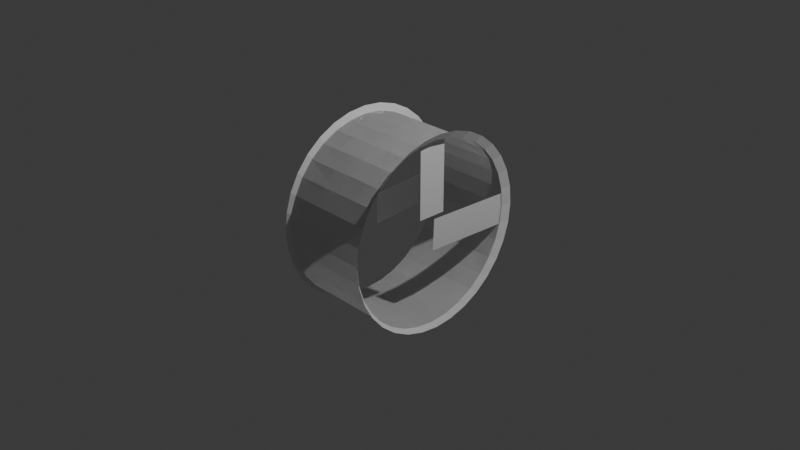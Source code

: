 # Source: untitled.blend  (saved by Blender 4.2.66; exported with 4.5.12 LTS)
import bpy
from mathutils import Matrix  # noqa: F401  (used for matrix-valued properties, if any)

bpy.ops.wm.read_factory_settings(use_empty=True)
scene = bpy.context.scene
scene.name = 'Scene'

# ---- collections
col_collection = bpy.data.collections.new('Collection'); scene.collection.children.link(col_collection)

# ---- world
world_world = bpy.data.worlds.new('World'); scene.world = world_world
world_world.use_nodes = True; world_world.node_tree.nodes.clear()
_N = world_world.node_tree.nodes; _L = world_world.node_tree.links
n0 = _N.new('ShaderNodeOutputWorld'); n0.name = 'World Output'; n0.location = (300, 300)
n1 = _N.new('ShaderNodeBackground'); n1.name = 'Background'; n1.location = (10, 300)
n1.inputs[0].default_value = (0.05088, 0.05088, 0.05088, 1.0)
_L.new(n1.outputs[0], n0.inputs[0])
n0.is_active_output = True
world_world.color = (0.05088, 0.05088, 0.05088)
world_world.sun_shadow_jitter_overblur = 0.0

# ---- cameras
cam_camera = bpy.data.cameras.new('Camera')
cam_camera.clip_end = 100.0
cam_camera.ortho_scale = 7.314

# ---- lights
light_light = bpy.data.lights.new('Light', 'POINT')
light_light.energy = 1000.0
light_light.shadow_soft_size = 0.1

# ---- meshes
me_cylinder = bpy.data.meshes.new('Cylinder')
me_cylinder.from_pydata([(1.895e-08, 0.9987, 0.5655), (0.1948, 0.9795, 0.5655), (0.3822, 0.9227, 0.5655), (0.5548, 0.8304, 0.5655), (0.7062, 0.7062, 0.5655), (0.8304, 0.5548, 0.5655), (0.9227, 0.3822, 0.5655), (0.9795, 0.1948, 0.5655), (0.9987, 2.451e-12, 0.5655), (0.9795, -0.1948, 0.5655), (0.9227, -0.3822, 0.5655), (0.8304, -0.5548, 0.5655), (0.7062, -0.7062, 0.5655), (0.5548, -0.8304, 0.5655), (0.3822, -0.9227, 0.5655), (0.1948, -0.9795, 0.5655), (1.895e-08, -0.9987, 0.5655), (-0.1948, -0.9795, 0.5655), (-0.3822, -0.9227, 0.5655), (-0.5548, -0.8304, 0.5655), (-0.7062, -0.7062, 0.5655), (-0.8304, -0.5548, 0.5655), (-0.9227, -0.3822, 0.5655), (-0.9795, -0.1948, 0.5655), (-0.9987, 2.451e-12, 0.5655), (-0.9795, 0.1948, 0.5655), (-0.9227, 0.3822, 0.5655), (-0.8304, 0.5548, 0.5655), (-0.7062, 0.7062, 0.5655), (-0.5548, 0.8304, 0.5655), (-0.3822, 0.9227, 0.5655), (-0.1948, 0.9795, 0.5655), (1.481e-09, 0.9987, 0.04376), (0.1948, 0.9795, 0.04376), (0.3822, 0.9227, 0.04376), (0.5548, 0.8304, 0.04376), (0.7062, 0.7062, 0.04376), (0.8304, 0.5548, 0.04376), (0.9227, 0.3822, 0.04376), (0.9795, 0.1948, 0.04376), (0.9987, 2.451e-12, 0.04376), (0.9795, -0.1948, 0.04376), (0.9227, -0.3822, 0.04376), (0.8304, -0.5548, 0.04376), (0.7062, -0.7062, 0.04376), (0.5548, -0.8304, 0.04376), (0.3822, -0.9227, 0.04376), (0.1948, -0.9795, 0.04376), (1.481e-09, -0.9987, 0.04376), (-0.1948, -0.9795, 0.04376), (-0.3822, -0.9227, 0.04376), (-0.5548, -0.8304, 0.04376), (-0.7062, -0.7062, 0.04376), (-0.8304, -0.5548, 0.04376), (-0.9227, -0.3822, 0.04376), (-0.9795, -0.1948, 0.04376), (-0.9987, 2.451e-12, 0.04376), (-0.9795, 0.1948, 0.04376), (-0.9227, 0.3822, 0.04376), (-0.8304, 0.5548, 0.04376), (-0.7062, 0.7062, 0.04376), (-0.5548, 0.8304, 0.04376), (-0.3822, 0.9227, 0.04376), (-0.1948, 0.9795, 0.04376), (3.205e-08, 0.9987, 0.04416), (0.1948, 0.9795, 0.04416), (0.3822, 0.9227, 0.04416), (0.5548, 0.8304, 0.04416), (0.7062, 0.7062, 0.04416), (0.8304, 0.5548, 0.04416), (0.9227, 0.3822, 0.04416), (0.9795, 0.1948, 0.04416), (0.9987, 2.451e-12, 0.04416), (0.9795, -0.1948, 0.04416), (0.9227, -0.3822, 0.04416), (0.8304, -0.5548, 0.04416), (0.7062, -0.7062, 0.04416), (0.5548, -0.8304, 0.04416), (0.3822, -0.9227, 0.04416), (0.1948, -0.9795, 0.04416), (3.205e-08, -0.9987, 0.04416), (-0.1948, -0.9795, 0.04416), (-0.3822, -0.9227, 0.04416), (-0.5548, -0.8304, 0.04416), (-0.7062, -0.7062, 0.04416), (-0.8304, -0.5548, 0.04416), (-0.9227, -0.3822, 0.04416), (-0.9795, -0.1948, 0.04416), (-0.9987, 2.451e-12, 0.04416), (-0.9795, 0.1948, 0.04416), (-0.9227, 0.3822, 0.04416), (-0.8304, 0.5548, 0.04416), (-0.7062, 0.7062, 0.04416), (-0.5548, 0.8304, 0.04416), (-0.3822, 0.9227, 0.04416), (-0.1948, 0.9795, 0.04416), (-0.006178, 1.089, 0.6118), (0.2008, 1.069, 0.6118), (0.3998, 1.008, 0.6118), (0.5833, 0.9101, 0.6118), (0.744, 0.7781, 0.6118), (0.876, 0.6174, 0.6118), (0.974, 0.4339, 0.6118), (1.034, 0.2349, 0.6118), (1.055, 0.02793, 0.6118), (1.034, -0.179, 0.6118), (0.974, -0.3781, 0.6118), (0.876, -0.5615, 0.6118), (0.744, -0.7223, 0.6118), (0.5833, -0.8542, 0.6118), (0.3998, -0.9523, 0.6118), (0.2008, -1.013, 0.6118), (-0.006178, -1.033, 0.6118), (-0.2132, -1.013, 0.6118), (-0.4122, -0.9523, 0.6118), (-0.5956, -0.8542, 0.6118), (-0.7564, -0.7223, 0.6118), (-0.8883, -0.5615, 0.6118), (-0.9864, -0.3781, 0.6118), (-1.047, -0.179, 0.6118), (-1.067, 0.02793, 0.6118), (-1.047, 0.2349, 0.6118), (-0.9864, 0.4339, 0.6118), (-0.8883, 0.6174, 0.6118), (-0.7564, 0.7781, 0.6118), (-0.5956, 0.9101, 0.6118), (-0.4122, 1.008, 0.6118), (-0.2132, 1.069, 0.6118), (-0.9937, -0.1264, 0.4964), (-0.1707, -0.1264, 0.498), (-0.9937, 0.1918, 0.4964), (-0.1707, 0.1918, 0.498), (-0.1168, 0.08244, 0.4788), (-0.1314, 1.001, 0.5552), (0.2313, 0.07366, 0.4774), (0.2167, 0.9918, 0.5538)], [], [(32, 0, 1, 33), (33, 1, 2, 34), (34, 2, 3, 35), (35, 3, 4, 36), (36, 4, 5, 37), (37, 5, 6, 38), (38, 6, 7, 39), (39, 7, 8, 40), (40, 8, 9, 41), (41, 9, 10, 42), (42, 10, 11, 43), (43, 11, 12, 44), (44, 12, 13, 45), (45, 13, 14, 46), (46, 14, 15, 47), (47, 15, 16, 48), (48, 16, 17, 49), (49, 17, 18, 50), (50, 18, 19, 51), (51, 19, 20, 52), (52, 20, 21, 53), (53, 21, 22, 54), (54, 22, 23, 55), (55, 23, 24, 56), (56, 24, 25, 57), (57, 25, 26, 58), (58, 26, 27, 59), (59, 27, 28, 60), (60, 28, 29, 61), (61, 29, 30, 62), (4, 3, 67, 68), (62, 30, 31, 63), (63, 31, 0, 32), (13, 12, 76, 77), (22, 21, 85, 86), (31, 30, 94, 95), (9, 8, 72, 73), (18, 17, 81, 82), (27, 26, 90, 91), (5, 4, 68, 69), (14, 13, 77, 78), (23, 22, 86, 87), (1, 0, 64, 65), (0, 31, 95, 64), (10, 9, 73, 74), (19, 18, 82, 83), (28, 27, 91, 92), (6, 5, 69, 70), (15, 14, 78, 79), (24, 23, 87, 88), (2, 1, 65, 66), (11, 10, 74, 75), (20, 19, 83, 84), (29, 28, 92, 93), (7, 6, 70, 71), (16, 15, 79, 80), (25, 24, 88, 89), (3, 2, 66, 67), (12, 11, 75, 76), (21, 20, 84, 85), (30, 29, 93, 94), (8, 7, 71, 72), (17, 16, 80, 81), (26, 25, 89, 90), (2, 3, 99, 98), (11, 12, 108, 107), (20, 21, 117, 116), (29, 30, 126, 125), (7, 8, 104, 103), (16, 17, 113, 112), (25, 26, 122, 121), (3, 4, 100, 99), (12, 13, 109, 108), (21, 22, 118, 117), (30, 31, 127, 126), (8, 9, 105, 104), (17, 18, 114, 113), (26, 27, 123, 122), (4, 5, 101, 100), (13, 14, 110, 109), (22, 23, 119, 118), (0, 1, 97, 96), (31, 0, 96, 127), (9, 10, 106, 105), (18, 19, 115, 114), (27, 28, 124, 123), (5, 6, 102, 101), (14, 15, 111, 110), (23, 24, 120, 119), (1, 2, 98, 97), (10, 11, 107, 106), (19, 20, 116, 115), (28, 29, 125, 124), (6, 7, 103, 102), (15, 16, 112, 111), (24, 25, 121, 120), (128, 129, 131, 130), (132, 133, 135, 134)])
_uv = me_cylinder.uv_layers.new(name='UVMap')
_uv.uv.foreach_set('vector', [1.0, 0.7693, 1.0, 1.0, 0.9688, 1.0, 0.9688, 0.7693, 0.9688, 0.7693, 0.9688, 1.0, 0.9375, 1.0, 0.9375, 0.7693, 0.9375, 0.7693, 0.9375, 1.0, 0.9062, 1.0, 0.9062, 0.7693, 0.9062, 0.7693, 0.9062, 1.0, 0.875, 1.0, 0.875, 0.7693, 0.875, 0.7693, 0.875, 1.0, 0.8438, 1.0, 0.8438, 0.7693, 0.8438, 0.7693, 0.8438, 1.0, 0.8125, 1.0, 0.8125, 0.7693, 0.8125, 0.7693, 0.8125, 1.0, 0.7812, 1.0, 0.7812, 0.7693, 0.7812, 0.7693, 0.7812, 1.0, 0.75, 1.0, 0.75, 0.7693, 0.75, 0.7693, 0.75, 1.0, 0.7188, 1.0, 0.7188, 0.7693, 0.7188, 0.7693, 0.7188, 1.0, 0.6875, 1.0, 0.6875, 0.7693, 0.6875, 0.7693, 0.6875, 1.0, 0.6562, 1.0, 0.6562, 0.7693, 0.6562, 0.7693, 0.6562, 1.0, 0.625, 1.0, 0.625, 0.7693, 0.625, 0.7693, 0.625, 1.0, 0.5938, 1.0, 0.5938, 0.7693, 0.5938, 0.7693, 0.5938, 1.0, 0.5625, 1.0, 0.5625, 0.7693, 0.5625, 0.7693, 0.5625, 1.0, 0.5312, 1.0, 0.5312, 0.7693, 0.5312, 0.7693, 0.5312, 1.0, 0.5, 1.0, 0.5, 0.7693, 0.5, 0.7693, 0.5, 1.0, 0.4688, 1.0, 0.4688, 0.7693, 0.4688, 0.7693, 0.4688, 1.0, 0.4375, 1.0, 0.4375, 0.7693, 0.4375, 0.7693, 0.4375, 1.0, 0.4062, 1.0, 0.4062, 0.7693, 0.4062, 0.7693, 0.4062, 1.0, 0.375, 1.0, 0.375, 0.7693, 0.375, 0.7693, 0.375, 1.0, 0.3438, 1.0, 0.3438, 0.7693, 0.3438, 0.7693, 0.3438, 1.0, 0.3125, 1.0, 0.3125, 0.7693, 0.3125, 0.7693, 0.3125, 1.0, 0.2812, 1.0, 0.2812, 0.7693, 0.2812, 0.7693, 0.2812, 1.0, 0.25, 1.0, 0.25, 0.7693, 0.25, 0.7693, 0.25, 1.0, 0.2188, 1.0, 0.2188, 0.7693, 0.2188, 0.7693, 0.2188, 1.0, 0.1875, 1.0, 0.1875, 0.7693, 0.1875, 0.7693, 0.1875, 1.0, 0.1562, 1.0, 0.1562, 0.7693, 0.1562, 0.7693, 0.1562, 1.0, 0.125, 1.0, 0.125, 0.7693, 0.125, 0.7693, 0.125, 1.0, 0.09375, 1.0, 0.09375, 0.7693, 0.09375, 0.7693, 0.09375, 1.0, 0.0625, 1.0, 0.0625, 0.7693, 0.875, 1.0, 0.9062, 1.0, 0.9062, 1.0, 0.875, 1.0, 0.0625, 0.7693, 0.0625, 1.0, 0.03125, 1.0, 0.03125, 0.7693, 0.03125, 0.7693, 0.03125, 1.0, 0.0, 1.0, 0.0, 0.7693, 0.5938, 1.0, 0.625, 1.0, 0.625, 1.0, 0.5938, 1.0, 0.3125, 1.0, 0.3438, 1.0, 0.3438, 1.0, 0.3125, 1.0, 0.03125, 1.0, 0.0625, 1.0, 0.0625, 1.0, 0.03125, 1.0, 0.7188, 1.0, 0.75, 1.0, 0.75, 1.0, 0.7188, 1.0, 0.4375, 1.0, 0.4688, 1.0, 0.4688, 1.0, 0.4375, 1.0, 0.1562, 1.0, 0.1875, 1.0, 0.1875, 1.0, 0.1562, 1.0, 0.8438, 1.0, 0.875, 1.0, 0.875, 1.0, 0.8438, 1.0, 0.5625, 1.0, 0.5938, 1.0, 0.5938, 1.0, 0.5625, 1.0, 0.2812, 1.0, 0.3125, 1.0, 0.3125, 1.0, 0.2812, 1.0, 0.9688, 1.0, 1.0, 1.0, 1.0, 1.0, 0.9688, 1.0, 0.0, 1.0, 0.03125, 1.0, 0.03125, 1.0, 0.0, 1.0, 0.6875, 1.0, 0.7188, 1.0, 0.7188, 1.0, 0.6875, 1.0, 0.4062, 1.0, 0.4375, 1.0, 0.4375, 1.0, 0.4062, 1.0, 0.125, 1.0, 0.1562, 1.0, 0.1562, 1.0, 0.125, 1.0, 0.8125, 1.0, 0.8438, 1.0, 0.8438, 1.0, 0.8125, 1.0, 0.5312, 1.0, 0.5625, 1.0, 0.5625, 1.0, 0.5312, 1.0, 0.25, 1.0, 0.2812, 1.0, 0.2812, 1.0, 0.25, 1.0, 0.9375, 1.0, 0.9688, 1.0, 0.9688, 1.0, 0.9375, 1.0, 0.6562, 1.0, 0.6875, 1.0, 0.6875, 1.0, 0.6562, 1.0, 0.375, 1.0, 0.4062, 1.0, 0.4062, 1.0, 0.375, 1.0, 0.09375, 1.0, 0.125, 1.0, 0.125, 1.0, 0.09375, 1.0, 0.7812, 1.0, 0.8125, 1.0, 0.8125, 1.0, 0.7812, 1.0, 0.5, 1.0, 0.5312, 1.0, 0.5312, 1.0, 0.5, 1.0, 0.2188, 1.0, 0.25, 1.0, 0.25, 1.0, 0.2188, 1.0, 0.9062, 1.0, 0.9375, 1.0, 0.9375, 1.0, 0.9062, 1.0, 0.625, 1.0, 0.6562, 1.0, 0.6562, 1.0, 0.625, 1.0, 0.3438, 1.0, 0.375, 1.0, 0.375, 1.0, 0.3438, 1.0, 0.0625, 1.0, 0.09375, 1.0, 0.09375, 1.0, 0.0625, 1.0, 0.75, 1.0, 0.7812, 1.0, 0.7812, 1.0, 0.75, 1.0, 0.4688, 1.0, 0.5, 1.0, 0.5, 1.0, 0.4688, 1.0, 0.1875, 1.0, 0.2188, 1.0, 0.2188, 1.0, 0.1875, 1.0, 0.9375, 1.0, 0.9062, 1.0, 0.9062, 1.0, 0.9375, 1.0, 0.6562, 1.0, 0.625, 1.0, 0.625, 1.0, 0.6562, 1.0, 0.375, 1.0, 0.3438, 1.0, 0.3438, 1.0, 0.375, 1.0, 0.09375, 1.0, 0.0625, 1.0, 0.0625, 1.0, 0.09375, 1.0, 0.7812, 1.0, 0.75, 1.0, 0.75, 1.0, 0.7812, 1.0, 0.5, 1.0, 0.4688, 1.0, 0.4688, 1.0, 0.5, 1.0, 0.2188, 1.0, 0.1875, 1.0, 0.1875, 1.0, 0.2188, 1.0, 0.9062, 1.0, 0.875, 1.0, 0.875, 1.0, 0.9062, 1.0, 0.625, 1.0, 0.5938, 1.0, 0.5938, 1.0, 0.625, 1.0, 0.3438, 1.0, 0.3125, 1.0, 0.3125, 1.0, 0.3438, 1.0, 0.0625, 1.0, 0.03125, 1.0, 0.03125, 1.0, 0.0625, 1.0, 0.75, 1.0, 0.7188, 1.0, 0.7188, 1.0, 0.75, 1.0, 0.4688, 1.0, 0.4375, 1.0, 0.4375, 1.0, 0.4688, 1.0, 0.1875, 1.0, 0.1562, 1.0, 0.1562, 1.0, 0.1875, 1.0, 0.875, 1.0, 0.8438, 1.0, 0.8438, 1.0, 0.875, 1.0, 0.5938, 1.0, 0.5625, 1.0, 0.5625, 1.0, 0.5938, 1.0, 0.3125, 1.0, 0.2812, 1.0, 0.2812, 1.0, 0.3125, 1.0, 1.0, 1.0, 0.9688, 1.0, 0.9688, 1.0, 1.0, 1.0, 0.03125, 1.0, 0.0, 1.0, 0.0, 1.0, 0.03125, 1.0, 0.7188, 1.0, 0.6875, 1.0, 0.6875, 1.0, 0.7188, 1.0, 0.4375, 1.0, 0.4062, 1.0, 0.4062, 1.0, 0.4375, 1.0, 0.1562, 1.0, 0.125, 1.0, 0.125, 1.0, 0.1562, 1.0, 0.8438, 1.0, 0.8125, 1.0, 0.8125, 1.0, 0.8438, 1.0, 0.5625, 1.0, 0.5312, 1.0, 0.5312, 1.0, 0.5625, 1.0, 0.2812, 1.0, 0.25, 1.0, 0.25, 1.0, 0.2812, 1.0, 0.9688, 1.0, 0.9375, 1.0, 0.9375, 1.0, 0.9688, 1.0, 0.6875, 1.0, 0.6562, 1.0, 0.6562, 1.0, 0.6875, 1.0, 0.4062, 1.0, 0.375, 1.0, 0.375, 1.0, 0.4062, 1.0, 0.125, 1.0, 0.09375, 1.0, 0.09375, 1.0, 0.125, 1.0, 0.8125, 1.0, 0.7812, 1.0, 0.7812, 1.0, 0.8125, 1.0, 0.5312, 1.0, 0.5, 1.0, 0.5, 1.0, 0.5312, 1.0, 0.25, 1.0, 0.2188, 1.0, 0.2188, 1.0, 0.25, 1.0, 0.0, 0.0, 1.0, 0.0, 1.0, 1.0, 0.0, 1.0, 0.0, 0.0, 1.0, 0.0, 1.0, 1.0, 0.0, 1.0])
me_cylinder.update()

# ---- objects
ob_light = bpy.data.objects.new('Light', light_light)
ob_camera = bpy.data.objects.new('Camera', cam_camera)
ob_cylinder = bpy.data.objects.new('Cylinder', me_cylinder)

# ---- transforms, parenting, visibility, modifiers, constraints
ob_light.location = (4.076, 1.005, 5.904)
ob_light.rotation_euler = (0.6503, 0.05522, 1.866)
ob_light.lock_rotations_4d = False
ob_light.empty_display_type = 'ARROWS'
ob_light.color = (0.0, 0.0, 0.0, 0.0)
ob_light.lineart.crease_threshold = 0.0
ob_camera.location = (7.359, -6.926, 4.958)
ob_camera.rotation_euler = (1.109, 0.0, 0.8149)
ob_camera.lock_rotations_4d = False
ob_camera.empty_display_type = 'ARROWS'
ob_camera.color = (0.0, 0.0, 0.0, 0.0)
ob_camera.display_type = 'WIRE'
ob_camera.lineart.crease_threshold = 0.0
ob_cylinder.location = (0.0, 0.0, 0.0)
ob_cylinder.rotation_euler = (0.0, 1.571, 0.0)
ob_cylinder.scale = (1.0, 1.0, 0.87)
_m = ob_cylinder.modifiers.new('Mirror', 'MIRROR')
_m.use_axis = (False, False, True)
_m.merge_threshold = 0.1

# ---- collection membership
col_collection.objects.link(ob_light)
col_collection.objects.link(ob_camera)
col_collection.objects.link(ob_cylinder)

# ---- scene / render settings (as saved in the file)
scene.camera = ob_camera
scene.frame_start = 1; scene.frame_end = 250; scene.frame_set(1)
scene.render.engine = 'BLENDER_EEVEE_NEXT'
bpy.context.view_layer.update()
